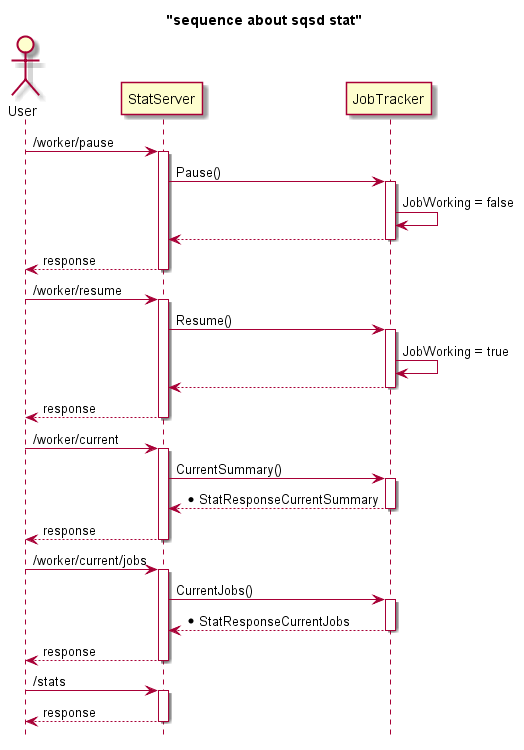

The diagram above was rendered by PlantUML. Its source (embedded in the PNG):
@startuml

title "sequence about sqsd stat"
hide footbox

actor User

participant StatServer
participant JobTracker

User -> StatServer : /worker/pause
activate StatServer
StatServer -> JobTracker : Pause()
activate JobTracker
JobTracker -> JobTracker : JobWorking = false
StatServer <-- JobTracker
deactivate JobTracker
User <-- StatServer : response
deactivate StatServer

User -> StatServer : /worker/resume
activate StatServer
StatServer -> JobTracker : Resume()
activate JobTracker
JobTracker -> JobTracker : JobWorking = true
StatServer <-- JobTracker
deactivate JobTracker
User <-- StatServer : response
deactivate StatServer

User -> StatServer : /worker/current
activate StatServer
StatServer -> JobTracker : CurrentSummary()
activate JobTracker
StatServer <-- JobTracker : *StatResponseCurrentSummary
deactivate JobTracker
User <-- StatServer : response
deactivate StatServer

User -> StatServer : /worker/current/jobs
activate StatServer
StatServer -> JobTracker : CurrentJobs()
activate JobTracker
StatServer <-- JobTracker : *StatResponseCurrentJobs
deactivate JobTracker
User <-- StatServer : response
deactivate StatServer

User -> StatServer : /stats
activate StatServer
User <-- StatServer : response
deactivate StatServer


@enduml